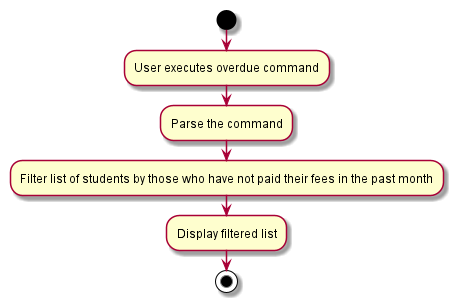

The diagram above was rendered by PlantUML. Its source (embedded in the PNG):
@startuml
start
:User executes overdue command;
:Parse the command;
:Filter list of students by those who have not paid their fees in the past month;
:Display filtered list;
stop
@enduml